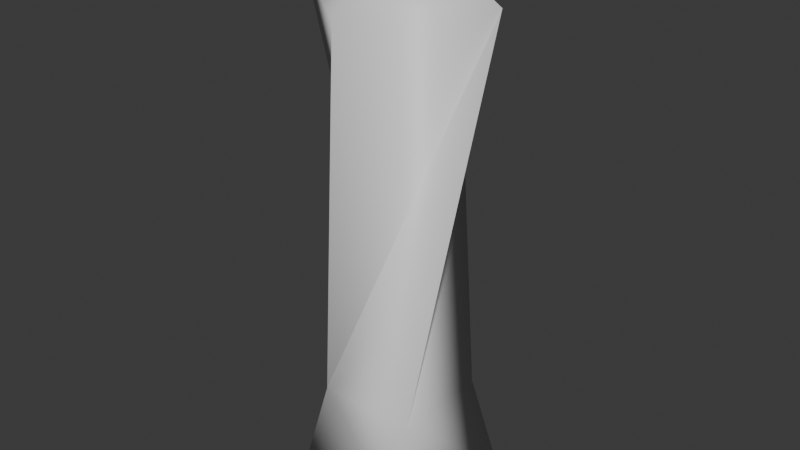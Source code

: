 # Source: tower.blend  (saved by Blender 4.0.36; exported with 4.5.12 LTS)
import bpy
from mathutils import Matrix  # noqa: F401  (used for matrix-valued properties, if any)

bpy.ops.wm.read_factory_settings(use_empty=True)
scene = bpy.context.scene
scene.name = 'Scene'

# ---- collections
col_collection = bpy.data.collections.new('Collection'); scene.collection.children.link(col_collection)

# ---- materials (node trees are filled in below, after node groups)
mat_material = bpy.data.materials.new('Material')
mat_material.alpha_threshold = 0.0
mat_material.use_transparent_shadow = False
mat_material.roughness = 0.5
mat_material.line_color = (0.0, 0.0, 0.0, 1.0)

# ---- material node trees
mat_material.use_nodes = True; mat_material.node_tree.nodes.clear()
_N = mat_material.node_tree.nodes; _L = mat_material.node_tree.links
n0 = _N.new('ShaderNodeOutputMaterial'); n0.name = 'Material Output'; n0.location = (300, 300)
n1 = _N.new('ShaderNodeBsdfPrincipled'); n1.name = 'Principled BSDF'; n1.location = (10, 300)
n1.inputs[3].default_value = 1.45
_L.new(n1.outputs[0], n0.inputs[0])
n0.is_active_output = True

# ---- world
world_world = bpy.data.worlds.new('World'); scene.world = world_world
world_world.use_nodes = True; world_world.node_tree.nodes.clear()
_N = world_world.node_tree.nodes; _L = world_world.node_tree.links
n0 = _N.new('ShaderNodeOutputWorld'); n0.name = 'World Output'; n0.location = (300, 300)
n1 = _N.new('ShaderNodeBackground'); n1.name = 'Background'; n1.location = (10, 300)
n1.inputs[0].default_value = (0.05088, 0.05088, 0.05088, 1.0)
_L.new(n1.outputs[0], n0.inputs[0])
n0.is_active_output = True
world_world.color = (0.05088, 0.05088, 0.05088)
world_world.use_sun_shadow = False
world_world.sun_shadow_jitter_overblur = 0.0

# ---- meshes
me_cube = bpy.data.meshes.new('Cube')
me_cube.from_pydata([(1.0, 1.0, 2.1), (1.402, 1.402, 0.0028), (1.0, -1.0, 2.1), (1.402, -1.402, 0.0028), (-1.0, 1.0, 2.1), (-1.402, 1.402, 0.0028), (-1.0, -1.0, 2.1), (-1.402, -1.402, 0.0028), (1.871, 0.2267, 9.858), (0.2267, -1.871, 9.858), (-0.2267, 1.871, 9.858), (-1.871, -0.2267, 9.858), (0.0, 0.0, 11.14)], [], [(2, 0, 10, 8), (3, 2, 6, 7), (7, 6, 4, 5), (5, 1, 3, 7), (1, 0, 2, 3), (5, 4, 0, 1), (11, 9, 12), (0, 4, 11, 10), (6, 2, 8, 9), (4, 6, 9, 11), (9, 8, 12), (10, 11, 12), (8, 10, 12)])
me_cube.polygons.foreach_set('use_smooth', [True] * 13)
_uv = me_cube.uv_layers.new(name='UVMap')
_uv.uv.foreach_set('vector', [0.625, 0.75, 0.625, 0.5, 0.625, 0.5, 0.625, 0.75, 0.375, 0.75, 0.625, 0.75, 0.625, 1.0, 0.375, 1.0, 0.375, 0.0, 0.625, 0.0, 0.625, 0.25, 0.375, 0.25, 0.125, 0.5, 0.375, 0.5, 0.375, 0.75, 0.125, 0.75, 0.375, 0.5, 0.625, 0.5, 0.625, 0.75, 0.375, 0.75, 0.375, 0.25, 0.625, 0.25, 0.625, 0.5, 0.375, 0.5, 0.625, 0.25, 0.625, 0.0, 0.625, 0.25, 0.625, 0.5, 0.625, 0.25, 0.625, 0.25, 0.625, 0.5, 0.625, 1.0, 0.625, 0.75, 0.625, 0.75, 0.625, 1.0, 0.625, 0.25, 0.625, 0.0, 0.625, 0.0, 0.625, 0.25, 0.625, 1.0, 0.625, 0.75, 0.625, 1.0, 0.625, 0.5, 0.625, 0.25, 0.625, 0.5, 0.625, 0.75, 0.625, 0.5, 0.625, 0.75])
me_cube.materials.append(mat_material)
me_cube.use_mirror_vertex_groups = False
me_cube.update()

# ---- objects
ob_tower = bpy.data.objects.new('Tower', me_cube)

# ---- transforms, parenting, visibility, modifiers, constraints
ob_tower.location = (0.0, 0.0, 0.0)
ob_tower.lock_rotations_4d = False
ob_tower.empty_display_type = 'ARROWS'
ob_tower.lineart.crease_threshold = 0.0

# ---- collection membership
col_collection.objects.link(ob_tower)

# ---- scene / render settings (as saved in the file)
scene.frame_start = 1; scene.frame_end = 250; scene.frame_set(1)
scene.render.engine = 'BLENDER_EEVEE_NEXT'
scene.cycles.sampling_pattern = 'TABULATED_SOBOL'
bpy.context.view_layer.update()

# ---- added for rendering (the .blend has no active camera and no usable light): camera, sun
cam_auto = bpy.data.cameras.new('AutoCamera')
cam_auto.lens = 50.0
cam_auto.sensor_width = 36.0
cam_auto.clip_end = 1000.0
ob_auto_camera = bpy.data.objects.new('AutoCamera', cam_auto)
scene.collection.objects.link(ob_auto_camera)
ob_auto_camera.location = (11.4102, -13.6922, 14.7005)
ob_auto_camera.rotation_euler = (1.09748, -7.21219e-08, 0.694738)
scene.camera = ob_auto_camera
light_auto_sun = bpy.data.lights.new('AutoSun', 'SUN')
light_auto_sun.energy = 3.0
light_auto_sun.angle = 0.0523599
ob_auto_sun = bpy.data.objects.new('AutoSun', light_auto_sun)
scene.collection.objects.link(ob_auto_sun)
ob_auto_sun.rotation_euler = (0.872665, 0.174533, 0.523599)
bpy.context.view_layer.update()
